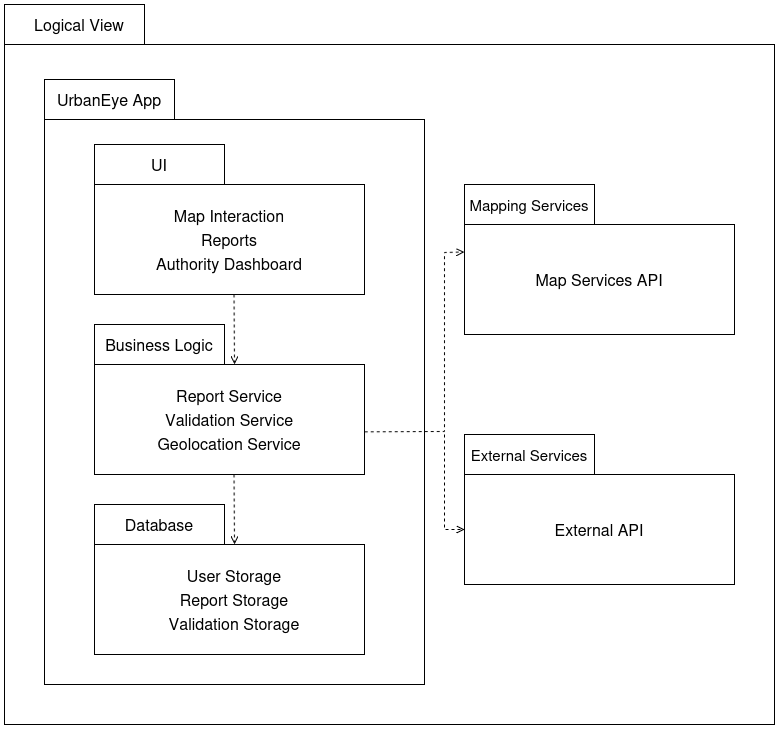

The diagram above was exported from draw.io. Its source (the exported page's mxGraphModel, read from the mxfile embedded in the PNG):
<mxGraphModel dx="1352" dy="952" grid="1" gridSize="10" guides="1" tooltips="1" connect="1" arrows="1" fold="1" page="1" pageScale="1" pageWidth="850" pageHeight="1100" math="0" shadow="0">
  <root>
    <mxCell id="0" />
    <mxCell id="1" parent="0" />
    <mxCell id="JcM-WNnmg5V6EvSfckQm-32" parent="1" style="shape=folder;fontStyle=1;spacingTop=10;tabWidth=140;tabHeight=40;tabPosition=left;html=1;whiteSpace=wrap;" value="" vertex="1">
      <mxGeometry height="720" width="770" x="40" y="80" as="geometry" />
    </mxCell>
    <mxCell id="JcM-WNnmg5V6EvSfckQm-33" parent="1" style="shape=folder;fontStyle=1;spacingTop=10;tabWidth=130;tabHeight=40;tabPosition=left;html=1;whiteSpace=wrap;" value="" vertex="1">
      <mxGeometry height="605" width="380" x="80" y="155" as="geometry" />
    </mxCell>
    <mxCell id="JcM-WNnmg5V6EvSfckQm-35" parent="1" style="text;html=1;whiteSpace=wrap;strokeColor=none;fillColor=none;align=center;verticalAlign=middle;rounded=0;fontSize=16;" value="Logical View" vertex="1">
      <mxGeometry height="20" width="110" x="60" y="90" as="geometry" />
    </mxCell>
    <mxCell id="JcM-WNnmg5V6EvSfckQm-37" parent="1" style="text;html=1;whiteSpace=wrap;strokeColor=none;fillColor=none;align=center;verticalAlign=middle;rounded=0;fontSize=16;" value="UrbanEye App" vertex="1">
      <mxGeometry height="40" width="110" x="90" y="155" as="geometry" />
    </mxCell>
    <mxCell id="JcM-WNnmg5V6EvSfckQm-38" parent="1" style="shape=folder;fontStyle=1;spacingTop=10;tabWidth=130;tabHeight=40;tabPosition=left;html=1;whiteSpace=wrap;" value="" vertex="1">
      <mxGeometry height="150" width="270" x="130" y="220" as="geometry" />
    </mxCell>
    <mxCell id="JcM-WNnmg5V6EvSfckQm-39" parent="1" style="shape=folder;fontStyle=1;spacingTop=10;tabWidth=130;tabHeight=40;tabPosition=left;html=1;whiteSpace=wrap;" value="" vertex="1">
      <mxGeometry height="150" width="270" x="130" y="400" as="geometry" />
    </mxCell>
    <mxCell id="JcM-WNnmg5V6EvSfckQm-40" parent="1" style="shape=folder;fontStyle=1;spacingTop=10;tabWidth=130;tabHeight=40;tabPosition=left;html=1;whiteSpace=wrap;" value="" vertex="1">
      <mxGeometry height="150" width="270" x="130" y="580" as="geometry" />
    </mxCell>
    <mxCell id="JcM-WNnmg5V6EvSfckQm-41" parent="1" style="shape=folder;fontStyle=1;spacingTop=10;tabWidth=130;tabHeight=40;tabPosition=left;html=1;whiteSpace=wrap;" value="" vertex="1">
      <mxGeometry height="150" width="270" x="500" y="260" as="geometry" />
    </mxCell>
    <mxCell id="JcM-WNnmg5V6EvSfckQm-42" parent="1" style="shape=folder;fontStyle=1;spacingTop=10;tabWidth=130;tabHeight=40;tabPosition=left;html=1;whiteSpace=wrap;" value="" vertex="1">
      <mxGeometry height="150" width="270" x="500" y="510" as="geometry" />
    </mxCell>
    <mxCell id="JcM-WNnmg5V6EvSfckQm-43" parent="1" style="text;html=1;whiteSpace=wrap;strokeColor=none;fillColor=none;align=center;verticalAlign=middle;rounded=0;fontSize=16;" value="UI" vertex="1">
      <mxGeometry height="40" width="110" x="140" y="220" as="geometry" />
    </mxCell>
    <mxCell id="JcM-WNnmg5V6EvSfckQm-44" parent="1" style="text;html=1;whiteSpace=wrap;strokeColor=none;fillColor=none;align=center;verticalAlign=middle;rounded=0;fontSize=16;" value="Business Logic" vertex="1">
      <mxGeometry height="40" width="110" x="140" y="400" as="geometry" />
    </mxCell>
    <mxCell id="JcM-WNnmg5V6EvSfckQm-45" parent="1" style="text;html=1;whiteSpace=wrap;strokeColor=none;fillColor=none;align=center;verticalAlign=middle;rounded=0;fontSize=16;" value="Database" vertex="1">
      <mxGeometry height="40" width="110" x="140" y="580" as="geometry" />
    </mxCell>
    <mxCell id="JcM-WNnmg5V6EvSfckQm-46" parent="1" style="text;html=1;whiteSpace=wrap;strokeColor=none;fillColor=none;align=center;verticalAlign=middle;rounded=0;fontSize=16;spacing=5;" value="&lt;div style=&quot;line-height: 150%;&quot;&gt;&lt;div&gt;&lt;div&gt;Map Interaction&lt;/div&gt;&lt;div&gt;Reports&lt;/div&gt;&lt;div&gt;Authority Dashboard&lt;/div&gt;&lt;/div&gt;&lt;/div&gt;" vertex="1">
      <mxGeometry height="70" width="220" x="155" y="280" as="geometry" />
    </mxCell>
    <mxCell id="JcM-WNnmg5V6EvSfckQm-47" parent="1" style="text;html=1;whiteSpace=wrap;strokeColor=none;fillColor=none;align=center;verticalAlign=middle;rounded=0;fontSize=16;spacing=5;" value="&lt;div style=&quot;line-height: 150%;&quot;&gt;&lt;div&gt;&lt;div&gt;Report Service&lt;/div&gt;&lt;div&gt;Validation Service&lt;/div&gt;&lt;div&gt;Geolocation Service&lt;/div&gt;&lt;/div&gt;&lt;/div&gt;" vertex="1">
      <mxGeometry height="70" width="220" x="155" y="460" as="geometry" />
    </mxCell>
    <mxCell id="JcM-WNnmg5V6EvSfckQm-48" parent="1" style="text;html=1;whiteSpace=wrap;strokeColor=none;fillColor=none;align=center;verticalAlign=middle;rounded=0;fontSize=16;spacing=5;" value="&lt;div style=&quot;line-height: 150%;&quot;&gt;&lt;div&gt;User Storage&lt;/div&gt;&lt;div&gt;Report Storage&lt;/div&gt;&lt;div&gt;Validation Storage&lt;/div&gt;&lt;/div&gt;" vertex="1">
      <mxGeometry height="70" width="220" x="160" y="640" as="geometry" />
    </mxCell>
    <mxCell id="JcM-WNnmg5V6EvSfckQm-49" edge="1" parent="1" style="endArrow=open;dashed=1;html=1;rounded=0;endFill=0;" value="">
      <mxGeometry height="50" relative="1" width="50" as="geometry">
        <mxPoint x="269.54999999999995" y="370" as="sourcePoint" />
        <mxPoint x="270" y="440" as="targetPoint" />
      </mxGeometry>
    </mxCell>
    <mxCell id="JcM-WNnmg5V6EvSfckQm-51" edge="1" parent="1" style="endArrow=open;dashed=1;html=1;rounded=0;endFill=0;" value="">
      <mxGeometry height="50" relative="1" width="50" as="geometry">
        <mxPoint x="269.55" y="550" as="sourcePoint" />
        <mxPoint x="270.00000000000006" y="620" as="targetPoint" />
      </mxGeometry>
    </mxCell>
    <mxCell id="JcM-WNnmg5V6EvSfckQm-52" edge="1" parent="1" source="JcM-WNnmg5V6EvSfckQm-39" style="endArrow=open;dashed=1;html=1;rounded=0;endFill=0;entryX=0;entryY=0;entryDx=0;entryDy=67.5;entryPerimeter=0;exitX=1.001;exitY=0.716;exitDx=0;exitDy=0;exitPerimeter=0;" target="JcM-WNnmg5V6EvSfckQm-41" value="">
      <mxGeometry height="50" relative="1" width="50" as="geometry">
        <Array as="points">
          <mxPoint x="480" y="507" />
          <mxPoint x="480" y="410" />
          <mxPoint x="480" y="328" />
        </Array>
        <mxPoint x="424.28999999999996" y="490" as="sourcePoint" />
        <mxPoint x="424.74" y="560" as="targetPoint" />
      </mxGeometry>
    </mxCell>
    <mxCell id="JcM-WNnmg5V6EvSfckQm-54" edge="1" parent="1" style="endArrow=open;dashed=1;html=1;rounded=0;endFill=0;entryX=0;entryY=0;entryDx=0;entryDy=95;entryPerimeter=0;" target="JcM-WNnmg5V6EvSfckQm-42" value="">
      <mxGeometry height="50" relative="1" width="50" as="geometry">
        <Array as="points">
          <mxPoint x="480" y="605" />
        </Array>
        <mxPoint x="480" y="510" as="sourcePoint" />
        <mxPoint x="480.45000000000005" y="580" as="targetPoint" />
      </mxGeometry>
    </mxCell>
    <mxCell id="JcM-WNnmg5V6EvSfckQm-55" parent="1" style="text;html=1;whiteSpace=wrap;strokeColor=none;fillColor=none;align=center;verticalAlign=middle;rounded=0;fontSize=16;" value="Map Services API" vertex="1">
      <mxGeometry height="30" width="140" x="565" y="340" as="geometry" />
    </mxCell>
    <mxCell id="JcM-WNnmg5V6EvSfckQm-56" parent="1" style="text;html=1;whiteSpace=wrap;strokeColor=none;fillColor=none;align=center;verticalAlign=middle;rounded=0;fontSize=16;" value="External API" vertex="1">
      <mxGeometry height="30" width="140" x="565" y="590" as="geometry" />
    </mxCell>
    <mxCell id="JcM-WNnmg5V6EvSfckQm-57" parent="1" style="text;html=1;whiteSpace=wrap;strokeColor=none;fillColor=none;align=center;verticalAlign=middle;rounded=0;fontSize=15;" value="Mapping Services" vertex="1">
      <mxGeometry height="20" width="130" x="500" y="270" as="geometry" />
    </mxCell>
    <mxCell id="JcM-WNnmg5V6EvSfckQm-58" parent="1" style="text;html=1;whiteSpace=wrap;strokeColor=none;fillColor=none;align=center;verticalAlign=middle;rounded=0;fontSize=15;" value="External Services" vertex="1">
      <mxGeometry height="20" width="130" x="500" y="520" as="geometry" />
    </mxCell>
  </root>
</mxGraphModel>